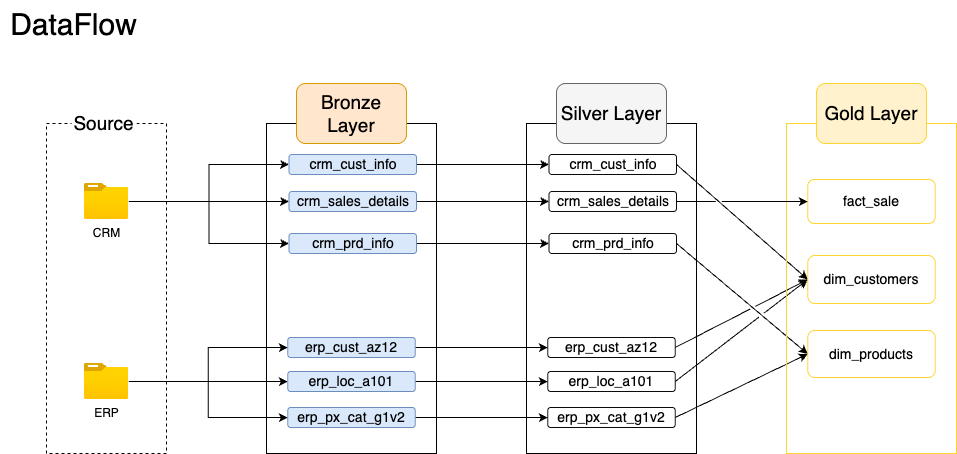

The diagram above was exported from draw.io. Its source (the exported page's mxGraphModel, read from the mxfile embedded in the PNG):
<mxGraphModel dx="837" dy="540" grid="0" gridSize="10" guides="1" tooltips="1" connect="1" arrows="1" fold="1" page="1" pageScale="1" pageWidth="827" pageHeight="1169" math="0" shadow="0">
  <root>
    <mxCell id="0" />
    <mxCell id="1" parent="0" />
    <mxCell id="80clTf2pWjjTo-rtNDyn-3" value="" style="rounded=0;whiteSpace=wrap;html=1;dashed=1;fillColor=none;fontColor=#000000;strokeWidth=1;" parent="1" vertex="1">
      <mxGeometry x="70" y="130" width="120" height="330" as="geometry" />
    </mxCell>
    <mxCell id="80clTf2pWjjTo-rtNDyn-8" value="&lt;font style=&quot;font-size: 19px;&quot;&gt;Source&lt;/font&gt;" style="rounded=1;whiteSpace=wrap;html=1;strokeColor=none;strokeWidth=1;fontColor=#000000;" parent="1" vertex="1">
      <mxGeometry x="95" y="120" width="65" height="20" as="geometry" />
    </mxCell>
    <mxCell id="80clTf2pWjjTo-rtNDyn-11" value="" style="rounded=0;whiteSpace=wrap;html=1;fillColor=none;fontColor=#000000;strokeWidth=1;" parent="1" vertex="1">
      <mxGeometry x="290" y="130" width="170" height="330" as="geometry" />
    </mxCell>
    <mxCell id="80clTf2pWjjTo-rtNDyn-12" value="&lt;font style=&quot;font-size: 19px;&quot;&gt;Bronze Layer&lt;/font&gt;" style="rounded=1;whiteSpace=wrap;html=1;strokeColor=#d79b00;strokeWidth=1;fillColor=#ffe6cc;fontColor=#000000;" parent="1" vertex="1">
      <mxGeometry x="320" y="90" width="110" height="60" as="geometry" />
    </mxCell>
    <mxCell id="80clTf2pWjjTo-rtNDyn-27" style="edgeStyle=orthogonalEdgeStyle;rounded=0;orthogonalLoop=1;jettySize=auto;html=1;entryX=0;entryY=0.5;entryDx=0;entryDy=0;fontColor=#000000;strokeWidth=1;" parent="1" source="80clTf2pWjjTo-rtNDyn-9" target="80clTf2pWjjTo-rtNDyn-13" edge="1">
      <mxGeometry relative="1" as="geometry" />
    </mxCell>
    <mxCell id="80clTf2pWjjTo-rtNDyn-28" style="edgeStyle=orthogonalEdgeStyle;rounded=0;orthogonalLoop=1;jettySize=auto;html=1;entryX=0;entryY=0.5;entryDx=0;entryDy=0;fontColor=#000000;strokeWidth=1;" parent="1" source="80clTf2pWjjTo-rtNDyn-9" target="80clTf2pWjjTo-rtNDyn-19" edge="1">
      <mxGeometry relative="1" as="geometry" />
    </mxCell>
    <mxCell id="80clTf2pWjjTo-rtNDyn-9" value="CRM" style="image;aspect=fixed;html=1;points=[];align=center;fontSize=12;image=img/lib/azure2/general/Folder_Blank.svg;fontColor=#000000;strokeWidth=1;" parent="1" vertex="1">
      <mxGeometry x="107.82" y="190" width="44.36" height="36" as="geometry" />
    </mxCell>
    <mxCell id="80clTf2pWjjTo-rtNDyn-40" style="edgeStyle=orthogonalEdgeStyle;rounded=0;orthogonalLoop=1;jettySize=auto;html=1;exitX=1;exitY=0.5;exitDx=0;exitDy=0;" parent="1" source="80clTf2pWjjTo-rtNDyn-13" target="80clTf2pWjjTo-rtNDyn-34" edge="1">
      <mxGeometry relative="1" as="geometry" />
    </mxCell>
    <mxCell id="80clTf2pWjjTo-rtNDyn-13" value="&lt;font style=&quot;font-size: 14px;&quot;&gt;crm_cust_info&lt;/font&gt;" style="rounded=1;whiteSpace=wrap;html=1;strokeColor=#6c8ebf;strokeWidth=1;fillColor=#dae8fc;fontColor=#000000;" parent="1" vertex="1">
      <mxGeometry x="312.5" y="161" width="127.5" height="20" as="geometry" />
    </mxCell>
    <mxCell id="80clTf2pWjjTo-rtNDyn-41" style="edgeStyle=orthogonalEdgeStyle;rounded=0;orthogonalLoop=1;jettySize=auto;html=1;exitX=1;exitY=0.5;exitDx=0;exitDy=0;entryX=0;entryY=0.5;entryDx=0;entryDy=0;" parent="1" source="80clTf2pWjjTo-rtNDyn-15" target="80clTf2pWjjTo-rtNDyn-35" edge="1">
      <mxGeometry relative="1" as="geometry" />
    </mxCell>
    <mxCell id="80clTf2pWjjTo-rtNDyn-15" value="&lt;font style=&quot;font-size: 14px;&quot;&gt;crm_sales_details&lt;/font&gt;" style="rounded=1;whiteSpace=wrap;html=1;strokeColor=#6c8ebf;strokeWidth=1;fillColor=#dae8fc;fontColor=#000000;" parent="1" vertex="1">
      <mxGeometry x="312.5" y="198" width="127.5" height="20" as="geometry" />
    </mxCell>
    <mxCell id="80clTf2pWjjTo-rtNDyn-42" style="edgeStyle=orthogonalEdgeStyle;rounded=0;orthogonalLoop=1;jettySize=auto;html=1;exitX=1;exitY=0.5;exitDx=0;exitDy=0;entryX=0;entryY=0.5;entryDx=0;entryDy=0;" parent="1" source="80clTf2pWjjTo-rtNDyn-19" target="80clTf2pWjjTo-rtNDyn-36" edge="1">
      <mxGeometry relative="1" as="geometry" />
    </mxCell>
    <mxCell id="80clTf2pWjjTo-rtNDyn-19" value="&lt;font style=&quot;font-size: 14px;&quot;&gt;crm_prd_info&lt;/font&gt;" style="rounded=1;whiteSpace=wrap;html=1;strokeColor=#6c8ebf;strokeWidth=1;fillColor=#dae8fc;fontColor=#000000;" parent="1" vertex="1">
      <mxGeometry x="312.5" y="240" width="127.5" height="20" as="geometry" />
    </mxCell>
    <mxCell id="80clTf2pWjjTo-rtNDyn-23" style="rounded=0;orthogonalLoop=1;jettySize=auto;html=1;entryX=0;entryY=0.5;entryDx=0;entryDy=0;fontColor=#000000;strokeWidth=1;" parent="1" source="80clTf2pWjjTo-rtNDyn-9" target="80clTf2pWjjTo-rtNDyn-15" edge="1">
      <mxGeometry relative="1" as="geometry" />
    </mxCell>
    <mxCell id="80clTf2pWjjTo-rtNDyn-29" style="edgeStyle=orthogonalEdgeStyle;rounded=0;orthogonalLoop=1;jettySize=auto;html=1;entryX=0;entryY=0.5;entryDx=0;entryDy=0;fontColor=#000000;strokeWidth=1;" parent="1" source="80clTf2pWjjTo-rtNDyn-10" target="80clTf2pWjjTo-rtNDyn-21" edge="1">
      <mxGeometry relative="1" as="geometry" />
    </mxCell>
    <mxCell id="80clTf2pWjjTo-rtNDyn-30" style="edgeStyle=orthogonalEdgeStyle;rounded=0;orthogonalLoop=1;jettySize=auto;html=1;entryX=0;entryY=0.5;entryDx=0;entryDy=0;fontColor=#000000;strokeWidth=1;" parent="1" source="80clTf2pWjjTo-rtNDyn-10" target="80clTf2pWjjTo-rtNDyn-20" edge="1">
      <mxGeometry relative="1" as="geometry" />
    </mxCell>
    <mxCell id="80clTf2pWjjTo-rtNDyn-31" style="edgeStyle=orthogonalEdgeStyle;rounded=0;orthogonalLoop=1;jettySize=auto;html=1;entryX=0;entryY=0.5;entryDx=0;entryDy=0;fontColor=#000000;strokeWidth=1;" parent="1" source="80clTf2pWjjTo-rtNDyn-10" target="80clTf2pWjjTo-rtNDyn-22" edge="1">
      <mxGeometry relative="1" as="geometry" />
    </mxCell>
    <mxCell id="80clTf2pWjjTo-rtNDyn-10" value="ERP" style="image;aspect=fixed;html=1;points=[];align=center;fontSize=12;image=img/lib/azure2/general/Folder_Blank.svg;fontColor=#000000;strokeWidth=1;" parent="1" vertex="1">
      <mxGeometry x="107.82" y="370" width="44.36" height="36" as="geometry" />
    </mxCell>
    <mxCell id="80clTf2pWjjTo-rtNDyn-44" style="edgeStyle=orthogonalEdgeStyle;rounded=0;orthogonalLoop=1;jettySize=auto;html=1;exitX=1;exitY=0.5;exitDx=0;exitDy=0;" parent="1" source="80clTf2pWjjTo-rtNDyn-20" target="80clTf2pWjjTo-rtNDyn-37" edge="1">
      <mxGeometry relative="1" as="geometry" />
    </mxCell>
    <mxCell id="80clTf2pWjjTo-rtNDyn-20" value="&lt;font style=&quot;font-size: 14px;&quot;&gt;erp_cust_az12&lt;/font&gt;" style="rounded=1;whiteSpace=wrap;html=1;strokeColor=#6c8ebf;strokeWidth=1;fillColor=#dae8fc;fontColor=#000000;" parent="1" vertex="1">
      <mxGeometry x="311.25" y="344" width="127.5" height="20" as="geometry" />
    </mxCell>
    <mxCell id="80clTf2pWjjTo-rtNDyn-43" style="edgeStyle=orthogonalEdgeStyle;rounded=0;orthogonalLoop=1;jettySize=auto;html=1;exitX=1;exitY=0.5;exitDx=0;exitDy=0;entryX=0;entryY=0.5;entryDx=0;entryDy=0;" parent="1" source="80clTf2pWjjTo-rtNDyn-21" target="80clTf2pWjjTo-rtNDyn-38" edge="1">
      <mxGeometry relative="1" as="geometry" />
    </mxCell>
    <mxCell id="80clTf2pWjjTo-rtNDyn-21" value="&lt;span style=&quot;font-size: 14px;&quot;&gt;erp_loc_a101&lt;/span&gt;" style="rounded=1;whiteSpace=wrap;html=1;strokeColor=#6c8ebf;strokeWidth=1;fillColor=#dae8fc;fontColor=#000000;" parent="1" vertex="1">
      <mxGeometry x="311.25" y="378" width="127.5" height="20" as="geometry" />
    </mxCell>
    <mxCell id="80clTf2pWjjTo-rtNDyn-45" style="edgeStyle=orthogonalEdgeStyle;rounded=0;orthogonalLoop=1;jettySize=auto;html=1;exitX=1;exitY=0.5;exitDx=0;exitDy=0;entryX=0;entryY=0.5;entryDx=0;entryDy=0;" parent="1" source="80clTf2pWjjTo-rtNDyn-22" target="80clTf2pWjjTo-rtNDyn-39" edge="1">
      <mxGeometry relative="1" as="geometry" />
    </mxCell>
    <mxCell id="80clTf2pWjjTo-rtNDyn-22" value="&lt;span style=&quot;font-size: 14px;&quot;&gt;erp_px_cat_g1v2&lt;/span&gt;" style="rounded=1;whiteSpace=wrap;html=1;strokeColor=#6c8ebf;strokeWidth=1;fillColor=#dae8fc;fontColor=#000000;" parent="1" vertex="1">
      <mxGeometry x="311.25" y="414" width="127.5" height="20" as="geometry" />
    </mxCell>
    <mxCell id="80clTf2pWjjTo-rtNDyn-32" value="" style="rounded=0;whiteSpace=wrap;html=1;fillColor=none;fontColor=#000000;strokeWidth=1;" parent="1" vertex="1">
      <mxGeometry x="550" y="130" width="170" height="330" as="geometry" />
    </mxCell>
    <mxCell id="80clTf2pWjjTo-rtNDyn-33" value="&lt;font style=&quot;font-size: 19px;&quot;&gt;Silver Layer&lt;/font&gt;" style="rounded=1;whiteSpace=wrap;html=1;strokeColor=#666666;strokeWidth=1;fillColor=#f5f5f5;fontColor=#000000;" parent="1" vertex="1">
      <mxGeometry x="580" y="90" width="110" height="60" as="geometry" />
    </mxCell>
    <mxCell id="80clTf2pWjjTo-rtNDyn-55" style="rounded=0;orthogonalLoop=1;jettySize=auto;html=1;exitX=1;exitY=0.5;exitDx=0;exitDy=0;entryX=0;entryY=0.5;entryDx=0;entryDy=0;jumpStyle=gap;" parent="1" source="80clTf2pWjjTo-rtNDyn-34" target="80clTf2pWjjTo-rtNDyn-52" edge="1">
      <mxGeometry relative="1" as="geometry" />
    </mxCell>
    <mxCell id="80clTf2pWjjTo-rtNDyn-34" value="&lt;font style=&quot;font-size: 14px;&quot;&gt;crm_cust_info&lt;/font&gt;" style="rounded=1;whiteSpace=wrap;html=1;strokeColor=light-dark(#0a0a0a, #5c79a3);strokeWidth=1;fillColor=none;fontColor=#000000;" parent="1" vertex="1">
      <mxGeometry x="572.5" y="161" width="127.5" height="20" as="geometry" />
    </mxCell>
    <mxCell id="80clTf2pWjjTo-rtNDyn-35" value="&lt;font style=&quot;font-size: 14px;&quot;&gt;crm_sales_details&lt;/font&gt;" style="rounded=1;whiteSpace=wrap;html=1;strokeColor=light-dark(#0a0a0a, #5c79a3);strokeWidth=1;fillColor=none;fontColor=#000000;" parent="1" vertex="1">
      <mxGeometry x="572.5" y="198" width="127.5" height="20" as="geometry" />
    </mxCell>
    <mxCell id="80clTf2pWjjTo-rtNDyn-59" style="rounded=0;orthogonalLoop=1;jettySize=auto;html=1;exitX=1;exitY=0.5;exitDx=0;exitDy=0;entryX=0;entryY=0.5;entryDx=0;entryDy=0;jumpStyle=gap;" parent="1" source="80clTf2pWjjTo-rtNDyn-36" target="80clTf2pWjjTo-rtNDyn-53" edge="1">
      <mxGeometry relative="1" as="geometry" />
    </mxCell>
    <mxCell id="80clTf2pWjjTo-rtNDyn-36" value="&lt;font style=&quot;font-size: 14px;&quot;&gt;crm_prd_info&lt;/font&gt;" style="rounded=1;whiteSpace=wrap;html=1;strokeColor=light-dark(#0a0a0a, #5c79a3);strokeWidth=1;fillColor=none;fontColor=#000000;" parent="1" vertex="1">
      <mxGeometry x="572.5" y="240" width="127.5" height="20" as="geometry" />
    </mxCell>
    <mxCell id="80clTf2pWjjTo-rtNDyn-56" style="rounded=0;orthogonalLoop=1;jettySize=auto;html=1;exitX=1;exitY=0.5;exitDx=0;exitDy=0;entryX=0;entryY=0.5;entryDx=0;entryDy=0;jumpStyle=gap;" parent="1" source="80clTf2pWjjTo-rtNDyn-37" target="80clTf2pWjjTo-rtNDyn-52" edge="1">
      <mxGeometry relative="1" as="geometry" />
    </mxCell>
    <mxCell id="80clTf2pWjjTo-rtNDyn-37" value="&lt;font style=&quot;font-size: 14px;&quot;&gt;erp_cust_az12&lt;/font&gt;" style="rounded=1;whiteSpace=wrap;html=1;strokeColor=light-dark(#0a0a0a, #5c79a3);strokeWidth=1;fillColor=none;fontColor=#000000;" parent="1" vertex="1">
      <mxGeometry x="571.25" y="344" width="127.5" height="20" as="geometry" />
    </mxCell>
    <mxCell id="80clTf2pWjjTo-rtNDyn-57" style="rounded=0;orthogonalLoop=1;jettySize=auto;html=1;exitX=1;exitY=0.5;exitDx=0;exitDy=0;entryX=0;entryY=0.5;entryDx=0;entryDy=0;jumpStyle=gap;" parent="1" source="80clTf2pWjjTo-rtNDyn-38" target="80clTf2pWjjTo-rtNDyn-52" edge="1">
      <mxGeometry relative="1" as="geometry" />
    </mxCell>
    <mxCell id="80clTf2pWjjTo-rtNDyn-38" value="&lt;span style=&quot;font-size: 14px;&quot;&gt;erp_loc_a101&lt;/span&gt;" style="rounded=1;whiteSpace=wrap;html=1;strokeColor=light-dark(#0a0a0a, #5c79a3);strokeWidth=1;fillColor=none;fontColor=#000000;" parent="1" vertex="1">
      <mxGeometry x="571.25" y="378" width="127.5" height="20" as="geometry" />
    </mxCell>
    <mxCell id="80clTf2pWjjTo-rtNDyn-58" style="rounded=0;orthogonalLoop=1;jettySize=auto;html=1;exitX=1;exitY=0.5;exitDx=0;exitDy=0;entryX=0;entryY=0.5;entryDx=0;entryDy=0;jumpStyle=gap;" parent="1" source="80clTf2pWjjTo-rtNDyn-39" target="80clTf2pWjjTo-rtNDyn-53" edge="1">
      <mxGeometry relative="1" as="geometry" />
    </mxCell>
    <mxCell id="80clTf2pWjjTo-rtNDyn-39" value="&lt;span style=&quot;font-size: 14px;&quot;&gt;erp_px_cat_g1v2&lt;/span&gt;" style="rounded=1;whiteSpace=wrap;html=1;strokeColor=light-dark(#0a0a0a, #5c79a3);strokeWidth=1;fillColor=none;fontColor=#000000;" parent="1" vertex="1">
      <mxGeometry x="571.25" y="414" width="127.5" height="20" as="geometry" />
    </mxCell>
    <mxCell id="80clTf2pWjjTo-rtNDyn-46" value="" style="rounded=0;whiteSpace=wrap;html=1;fillColor=none;fontColor=#000000;strokeWidth=1;strokeColor=light-dark(#FDD432,#261D00);" parent="1" vertex="1">
      <mxGeometry x="810" y="130" width="170" height="330" as="geometry" />
    </mxCell>
    <mxCell id="80clTf2pWjjTo-rtNDyn-47" value="&lt;font style=&quot;font-size: 19px;&quot;&gt;Gold Layer&lt;/font&gt;" style="rounded=1;whiteSpace=wrap;html=1;strokeColor=light-dark(#FDD432,#261D00);strokeWidth=1;fillColor=#fff2cc;" parent="1" vertex="1">
      <mxGeometry x="840" y="90" width="110" height="60" as="geometry" />
    </mxCell>
    <mxCell id="80clTf2pWjjTo-rtNDyn-48" value="&lt;span style=&quot;font-size: 14px;&quot;&gt;fact_sale&lt;/span&gt;" style="rounded=1;whiteSpace=wrap;html=1;strokeColor=light-dark(#FDD432,#261D00);strokeWidth=1;fillColor=none;fontColor=#000000;" parent="1" vertex="1">
      <mxGeometry x="831.25" y="186" width="127.5" height="44" as="geometry" />
    </mxCell>
    <mxCell id="80clTf2pWjjTo-rtNDyn-52" value="&lt;span style=&quot;font-size: 14px;&quot;&gt;dim_customers&lt;/span&gt;" style="rounded=1;whiteSpace=wrap;html=1;strokeColor=light-dark(#FDD432,#261D00);strokeWidth=1;fillColor=none;fontColor=#000000;" parent="1" vertex="1">
      <mxGeometry x="831.25" y="262" width="127.5" height="48" as="geometry" />
    </mxCell>
    <mxCell id="80clTf2pWjjTo-rtNDyn-53" value="&lt;span style=&quot;font-size: 14px;&quot;&gt;dim_products&lt;/span&gt;" style="rounded=1;whiteSpace=wrap;html=1;strokeColor=light-dark(#FDD432,#261D00);strokeWidth=1;fillColor=none;fontColor=#000000;" parent="1" vertex="1">
      <mxGeometry x="831.25" y="337" width="127.5" height="47" as="geometry" />
    </mxCell>
    <mxCell id="80clTf2pWjjTo-rtNDyn-54" value="" style="endArrow=classic;html=1;rounded=0;exitX=1;exitY=0.5;exitDx=0;exitDy=0;entryX=0;entryY=0.5;entryDx=0;entryDy=0;jumpStyle=gap;" parent="1" source="80clTf2pWjjTo-rtNDyn-35" target="80clTf2pWjjTo-rtNDyn-48" edge="1">
      <mxGeometry width="50" height="50" relative="1" as="geometry">
        <mxPoint x="733" y="211" as="sourcePoint" />
        <mxPoint x="783" y="161" as="targetPoint" />
      </mxGeometry>
    </mxCell>
    <mxCell id="80clTf2pWjjTo-rtNDyn-60" value="&lt;font style=&quot;font-size: 30px;&quot;&gt;DataFlow&lt;/font&gt;" style="text;html=1;align=center;verticalAlign=middle;resizable=0;points=[];autosize=1;strokeColor=none;fillColor=none;" parent="1" vertex="1">
      <mxGeometry x="24" y="7" width="145" height="48" as="geometry" />
    </mxCell>
  </root>
</mxGraphModel>